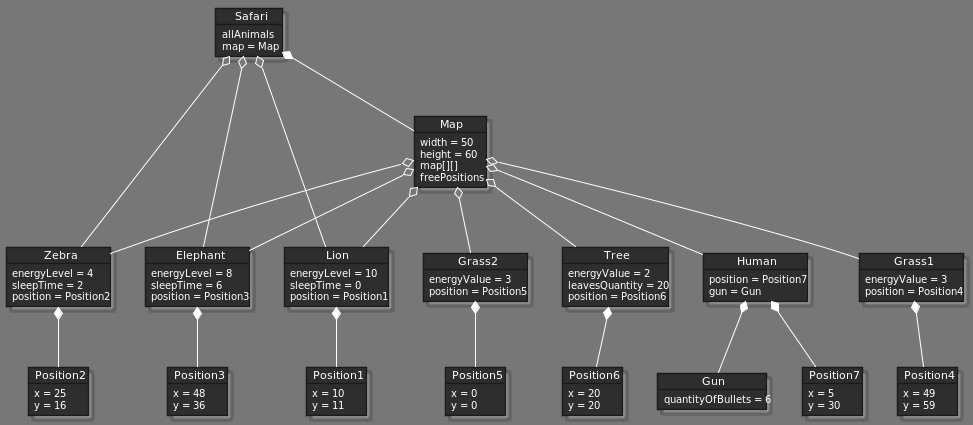

The diagram above was rendered by PlantUML. Its source (embedded in the PNG):
@startuml




skinparam stereotypeCBackgroundColor 880000




skinparam backgroundColor 777







skinparam circledCharacter {
  radius 8
  fontSize 11
  fontName "Verdana"
}

skinparam class {
    backgroundColor 2e2e2e
  borderColor 1b1b1b
    fontColor fff
  fontName "Verdana"
  fontSize 11
  stereotypeFontColor aaa
  stereotypeFontSize 11
    arrowColor fff
  arrowFontName "Verdana"
  arrowFontColor bbb
  arrowFontSize 11

  attributeFontColor aaa
  attributeFontSize 11
  attributeIconSize 11
}


skinparam actor {
    backgroundColor 880000
  borderColor 330000
    fontColor fff
  fontName "Verdana"
  fontSize 11
  stereotypeFontColor aaa
  stereotypeFontSize 11
}

skinparam participant {
    backgroundColor 2e2e2e
  borderColor 1b1b1b
    fontColor fff
  fontName "Verdana"
  fontSize 11
  stereotypeFontColor aaa
  stereotypeFontSize 11
}

skinparam collections {
    backgroundColor 2e2e2e
  borderColor 1b1b1b
    fontColor fff
  fontName "Verdana"
  fontSize 11
  stereotypeFontColor aaa
  stereotypeFontSize 11
}

skinparam SequenceBox{
    backgroundColor 575757
  borderColor 767676
    fontColor fff
  fontName "Verdana"
  fontSize 11
  stereotypeFontColor aaa
  stereotypeFontSize 11
}


skinparam interface {
    backgroundColor 880000
  borderColor 330000
    fontColor fff
  fontName "Verdana"
  fontSize 11
  stereotypeFontColor aaa
  stereotypeFontSize 11
}

skinparam component {
    backgroundColor 2e2e2e
  borderColor 1b1b1b
    fontColor fff
  fontName "Verdana"
  fontSize 11
  stereotypeFontColor aaa
  stereotypeFontSize 11
}

skinparam node {
    backgroundColor 2e2e2e
  borderColor 1b1b1b
    fontColor fff
  fontName "Verdana"
  fontSize 11
  stereotypeFontColor aaa
  stereotypeFontSize 11
}

skinparam database {
    backgroundColor 2e2e2e
  borderColor 1b1b1b
    fontColor fff
  fontName "Verdana"
  fontSize 11
  stereotypeFontColor aaa
  stereotypeFontSize 11
}

skinparam queue {
    backgroundColor 2e2e2e
  borderColor 1b1b1b
    fontColor fff
  fontName "Verdana"
  fontSize 11
  stereotypeFontColor aaa
  stereotypeFontSize 11
}


skinparam usecase {
    backgroundColor 2e2e2e
  borderColor 1b1b1b
    fontColor fff
  fontName "Verdana"
  fontSize 11
  stereotypeFontColor aaa
  stereotypeFontSize 11
    arrowColor fff
  arrowFontName "Verdana"
  arrowFontColor bbb
  arrowFontSize 11
}

skinparam activity {
    backgroundColor 2e2e2e
  borderColor 1b1b1b
    fontColor fff
  fontName "Verdana"
  fontSize 11
  stereotypeFontColor aaa
  stereotypeFontSize 11
    arrowColor fff
  arrowFontName "Verdana"
  arrowFontColor bbb
  arrowFontSize 11
}

skinparam sequence {
    fontColor fff
  fontName "Verdana"
  fontSize 11
  stereotypeFontColor aaa
  stereotypeFontSize 11
    arrowColor fff
  arrowFontName "Verdana"
  arrowFontColor bbb
  arrowFontSize 11

  lifeLineBorderColor fff
  lifeLineBackgroundColor bbb
}

skinparam boundary {
    backgroundColor 880000
  borderColor 330000
    fontColor fff
  fontName "Verdana"
  fontSize 11
  stereotypeFontColor aaa
  stereotypeFontSize 11
}

skinparam control {
    backgroundColor 880000
  borderColor 330000
    fontColor fff
  fontName "Verdana"
  fontSize 11
  stereotypeFontColor aaa
  stereotypeFontSize 11
}

skinparam entity {
    backgroundColor 880000
  borderColor 330000
    fontColor fff
  fontName "Verdana"
  fontSize 11
  stereotypeFontColor aaa
  stereotypeFontSize 11
}


skinparam state {
    backgroundColor 2e2e2e
  borderColor 1b1b1b
    fontColor fff
  fontName "Verdana"
  fontSize 11
  stereotypeFontColor aaa
  stereotypeFontSize 11
    arrowColor fff
  arrowFontName "Verdana"
  arrowFontColor bbb
  arrowFontSize 11
  startColor 880000
  endColor 330000
}


skinparam object {
    backgroundColor 2e2e2e
  borderColor 1b1b1b
    fontColor fff
  fontName "Verdana"
  fontSize 11
  stereotypeFontColor aaa
  stereotypeFontSize 11
    arrowColor fff
  arrowFontName "Verdana"
  arrowFontColor bbb
  arrowFontSize 11
}


skinparam note {
    backgroundColor 880000
  borderColor 330000
    fontColor fff
  fontName "Verdana"
  fontSize 11
  stereotypeFontColor aaa
  stereotypeFontSize 11
}

skinparam cloud {
    backgroundColor 2e2e2e
  borderColor 1b1b1b
    fontColor fff
  fontName "Verdana"
  fontSize 11
  stereotypeFontColor aaa
  stereotypeFontSize 11
    arrowColor fff
  arrowFontName "Verdana"
  arrowFontColor bbb
  arrowFontSize 11
}

skinparam rectangle {
    backgroundColor 2e2e2e
  borderColor 1b1b1b
    fontColor fff
  fontName "Verdana"
  fontSize 11
  stereotypeFontColor aaa
  stereotypeFontSize 11
}

skinparam storage {
    backgroundColor 2e2e2e
  borderColor 1b1b1b
    fontColor fff
  fontName "Verdana"
  fontSize 11
  stereotypeFontColor aaa
  stereotypeFontSize 11
}

skinparam defaultFontColor white

object Safari{
    allAnimals
    map = Map
}

object Map{
    width = 50
    height = 60
    map[][]
    freePositions
}

Safari *-- Map
Safari o-- Zebra
Safari o-- Elephant
Safari o-- Lion


Map o-- Zebra
Map o-- Elephant
Map o-- Lion
Map o-- Grass1
Map o-- Grass2
Map o-- Tree
Map o-- Human


object Lion{
    energyLevel = 10
    sleepTime = 0
    position = Position1
}
object Position1{
    x = 10
    y = 11
}
Lion *-- Position1



object Zebra{
    energyLevel = 4
    sleepTime = 2
    position = Position2
}
object Position2{
    x = 25
    y = 16
}
Zebra *-- Position2


object Elephant{
    energyLevel = 8
    sleepTime = 6
    position = Position3
}
object Position3{
    x = 48
    y = 36
}
Elephant *-- Position3


object Grass1{
    energyValue = 3
    position = Position4
}
object Position4{
    x = 49
    y = 59
}
Grass1 *-- Position4



object Grass2{
    energyValue = 3
    position = Position5
}
object Position5{
    x = 0
    y = 0
}
Grass2 *-- Position5



object Tree{
    energyValue = 2
    leavesQuantity = 20
    position = Position6
}
object Position6{
    x = 20
    y = 20
}
Tree *-- Position6


object Human{
    position = Position7
    gun = Gun
}
object Position7{
    x = 5
    y = 30
}
object Gun{
    quantityOfBullets = 6
}
Human *-- Position7
Human *-- Gun

@enduml